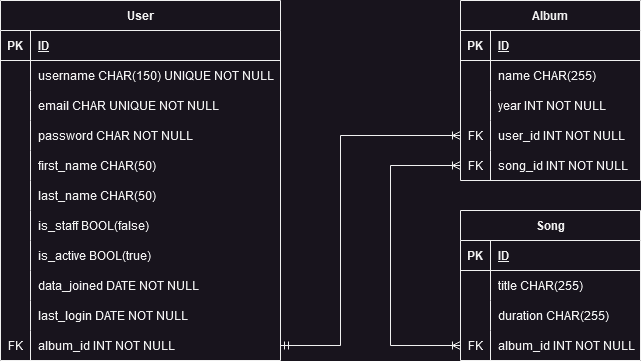

The diagram above was exported from draw.io. Its source (the exported page's mxGraphModel, read from the mxfile embedded in the PNG):
<mxGraphModel dx="880" dy="480" grid="1" gridSize="10" guides="1" tooltips="1" connect="1" arrows="1" fold="1" page="1" pageScale="1" pageWidth="827" pageHeight="1169" math="0" shadow="0">
  <root>
    <mxCell id="0" />
    <mxCell id="1" parent="0" />
    <mxCell id="Cx-jIvla70SxunlouSFj-1" value="User" style="shape=table;startSize=30;container=1;collapsible=1;childLayout=tableLayout;fixedRows=1;rowLines=0;fontStyle=1;align=center;resizeLast=1;" vertex="1" parent="1">
      <mxGeometry x="40" y="20" width="280" height="360" as="geometry" />
    </mxCell>
    <mxCell id="Cx-jIvla70SxunlouSFj-2" value="" style="shape=tableRow;horizontal=0;startSize=0;swimlaneHead=0;swimlaneBody=0;fillColor=none;collapsible=0;dropTarget=0;points=[[0,0.5],[1,0.5]];portConstraint=eastwest;top=0;left=0;right=0;bottom=1;" vertex="1" parent="Cx-jIvla70SxunlouSFj-1">
      <mxGeometry y="30" width="280" height="30" as="geometry" />
    </mxCell>
    <mxCell id="Cx-jIvla70SxunlouSFj-3" value="PK" style="shape=partialRectangle;connectable=0;fillColor=none;top=0;left=0;bottom=0;right=0;fontStyle=1;overflow=hidden;" vertex="1" parent="Cx-jIvla70SxunlouSFj-2">
      <mxGeometry width="30" height="30" as="geometry">
        <mxRectangle width="30" height="30" as="alternateBounds" />
      </mxGeometry>
    </mxCell>
    <mxCell id="Cx-jIvla70SxunlouSFj-4" value="ID" style="shape=partialRectangle;connectable=0;fillColor=none;top=0;left=0;bottom=0;right=0;align=left;spacingLeft=6;fontStyle=5;overflow=hidden;" vertex="1" parent="Cx-jIvla70SxunlouSFj-2">
      <mxGeometry x="30" width="250" height="30" as="geometry">
        <mxRectangle width="250" height="30" as="alternateBounds" />
      </mxGeometry>
    </mxCell>
    <mxCell id="Cx-jIvla70SxunlouSFj-5" value="" style="shape=tableRow;horizontal=0;startSize=0;swimlaneHead=0;swimlaneBody=0;fillColor=none;collapsible=0;dropTarget=0;points=[[0,0.5],[1,0.5]];portConstraint=eastwest;top=0;left=0;right=0;bottom=0;" vertex="1" parent="Cx-jIvla70SxunlouSFj-1">
      <mxGeometry y="60" width="280" height="30" as="geometry" />
    </mxCell>
    <mxCell id="Cx-jIvla70SxunlouSFj-6" value="" style="shape=partialRectangle;connectable=0;fillColor=none;top=0;left=0;bottom=0;right=0;editable=1;overflow=hidden;" vertex="1" parent="Cx-jIvla70SxunlouSFj-5">
      <mxGeometry width="30" height="30" as="geometry">
        <mxRectangle width="30" height="30" as="alternateBounds" />
      </mxGeometry>
    </mxCell>
    <mxCell id="Cx-jIvla70SxunlouSFj-7" value="username CHAR(150) UNIQUE NOT NULL" style="shape=partialRectangle;connectable=0;fillColor=none;top=0;left=0;bottom=0;right=0;align=left;spacingLeft=6;overflow=hidden;" vertex="1" parent="Cx-jIvla70SxunlouSFj-5">
      <mxGeometry x="30" width="250" height="30" as="geometry">
        <mxRectangle width="250" height="30" as="alternateBounds" />
      </mxGeometry>
    </mxCell>
    <mxCell id="Cx-jIvla70SxunlouSFj-8" value="" style="shape=tableRow;horizontal=0;startSize=0;swimlaneHead=0;swimlaneBody=0;fillColor=none;collapsible=0;dropTarget=0;points=[[0,0.5],[1,0.5]];portConstraint=eastwest;top=0;left=0;right=0;bottom=0;" vertex="1" parent="Cx-jIvla70SxunlouSFj-1">
      <mxGeometry y="90" width="280" height="30" as="geometry" />
    </mxCell>
    <mxCell id="Cx-jIvla70SxunlouSFj-9" value="" style="shape=partialRectangle;connectable=0;fillColor=none;top=0;left=0;bottom=0;right=0;editable=1;overflow=hidden;" vertex="1" parent="Cx-jIvla70SxunlouSFj-8">
      <mxGeometry width="30" height="30" as="geometry">
        <mxRectangle width="30" height="30" as="alternateBounds" />
      </mxGeometry>
    </mxCell>
    <mxCell id="Cx-jIvla70SxunlouSFj-10" value="email CHAR UNIQUE NOT NULL" style="shape=partialRectangle;connectable=0;fillColor=none;top=0;left=0;bottom=0;right=0;align=left;spacingLeft=6;overflow=hidden;" vertex="1" parent="Cx-jIvla70SxunlouSFj-8">
      <mxGeometry x="30" width="250" height="30" as="geometry">
        <mxRectangle width="250" height="30" as="alternateBounds" />
      </mxGeometry>
    </mxCell>
    <mxCell id="Cx-jIvla70SxunlouSFj-11" value="" style="shape=tableRow;horizontal=0;startSize=0;swimlaneHead=0;swimlaneBody=0;fillColor=none;collapsible=0;dropTarget=0;points=[[0,0.5],[1,0.5]];portConstraint=eastwest;top=0;left=0;right=0;bottom=0;" vertex="1" parent="Cx-jIvla70SxunlouSFj-1">
      <mxGeometry y="120" width="280" height="30" as="geometry" />
    </mxCell>
    <mxCell id="Cx-jIvla70SxunlouSFj-12" value="" style="shape=partialRectangle;connectable=0;fillColor=none;top=0;left=0;bottom=0;right=0;editable=1;overflow=hidden;" vertex="1" parent="Cx-jIvla70SxunlouSFj-11">
      <mxGeometry width="30" height="30" as="geometry">
        <mxRectangle width="30" height="30" as="alternateBounds" />
      </mxGeometry>
    </mxCell>
    <mxCell id="Cx-jIvla70SxunlouSFj-13" value="password CHAR NOT NULL" style="shape=partialRectangle;connectable=0;fillColor=none;top=0;left=0;bottom=0;right=0;align=left;spacingLeft=6;overflow=hidden;" vertex="1" parent="Cx-jIvla70SxunlouSFj-11">
      <mxGeometry x="30" width="250" height="30" as="geometry">
        <mxRectangle width="250" height="30" as="alternateBounds" />
      </mxGeometry>
    </mxCell>
    <mxCell id="Cx-jIvla70SxunlouSFj-40" style="shape=tableRow;horizontal=0;startSize=0;swimlaneHead=0;swimlaneBody=0;fillColor=none;collapsible=0;dropTarget=0;points=[[0,0.5],[1,0.5]];portConstraint=eastwest;top=0;left=0;right=0;bottom=0;" vertex="1" parent="Cx-jIvla70SxunlouSFj-1">
      <mxGeometry y="150" width="280" height="30" as="geometry" />
    </mxCell>
    <mxCell id="Cx-jIvla70SxunlouSFj-41" style="shape=partialRectangle;connectable=0;fillColor=none;top=0;left=0;bottom=0;right=0;editable=1;overflow=hidden;" vertex="1" parent="Cx-jIvla70SxunlouSFj-40">
      <mxGeometry width="30" height="30" as="geometry">
        <mxRectangle width="30" height="30" as="alternateBounds" />
      </mxGeometry>
    </mxCell>
    <mxCell id="Cx-jIvla70SxunlouSFj-42" value="first_name CHAR(50)" style="shape=partialRectangle;connectable=0;fillColor=none;top=0;left=0;bottom=0;right=0;align=left;spacingLeft=6;overflow=hidden;" vertex="1" parent="Cx-jIvla70SxunlouSFj-40">
      <mxGeometry x="30" width="250" height="30" as="geometry">
        <mxRectangle width="250" height="30" as="alternateBounds" />
      </mxGeometry>
    </mxCell>
    <mxCell id="Cx-jIvla70SxunlouSFj-43" style="shape=tableRow;horizontal=0;startSize=0;swimlaneHead=0;swimlaneBody=0;fillColor=none;collapsible=0;dropTarget=0;points=[[0,0.5],[1,0.5]];portConstraint=eastwest;top=0;left=0;right=0;bottom=0;" vertex="1" parent="Cx-jIvla70SxunlouSFj-1">
      <mxGeometry y="180" width="280" height="30" as="geometry" />
    </mxCell>
    <mxCell id="Cx-jIvla70SxunlouSFj-44" style="shape=partialRectangle;connectable=0;fillColor=none;top=0;left=0;bottom=0;right=0;editable=1;overflow=hidden;" vertex="1" parent="Cx-jIvla70SxunlouSFj-43">
      <mxGeometry width="30" height="30" as="geometry">
        <mxRectangle width="30" height="30" as="alternateBounds" />
      </mxGeometry>
    </mxCell>
    <mxCell id="Cx-jIvla70SxunlouSFj-45" value="last_name CHAR(50)" style="shape=partialRectangle;connectable=0;fillColor=none;top=0;left=0;bottom=0;right=0;align=left;spacingLeft=6;overflow=hidden;" vertex="1" parent="Cx-jIvla70SxunlouSFj-43">
      <mxGeometry x="30" width="250" height="30" as="geometry">
        <mxRectangle width="250" height="30" as="alternateBounds" />
      </mxGeometry>
    </mxCell>
    <mxCell id="Cx-jIvla70SxunlouSFj-46" style="shape=tableRow;horizontal=0;startSize=0;swimlaneHead=0;swimlaneBody=0;fillColor=none;collapsible=0;dropTarget=0;points=[[0,0.5],[1,0.5]];portConstraint=eastwest;top=0;left=0;right=0;bottom=0;" vertex="1" parent="Cx-jIvla70SxunlouSFj-1">
      <mxGeometry y="210" width="280" height="30" as="geometry" />
    </mxCell>
    <mxCell id="Cx-jIvla70SxunlouSFj-47" style="shape=partialRectangle;connectable=0;fillColor=none;top=0;left=0;bottom=0;right=0;editable=1;overflow=hidden;" vertex="1" parent="Cx-jIvla70SxunlouSFj-46">
      <mxGeometry width="30" height="30" as="geometry">
        <mxRectangle width="30" height="30" as="alternateBounds" />
      </mxGeometry>
    </mxCell>
    <mxCell id="Cx-jIvla70SxunlouSFj-48" value="is_staff BOOL(false)" style="shape=partialRectangle;connectable=0;fillColor=none;top=0;left=0;bottom=0;right=0;align=left;spacingLeft=6;overflow=hidden;" vertex="1" parent="Cx-jIvla70SxunlouSFj-46">
      <mxGeometry x="30" width="250" height="30" as="geometry">
        <mxRectangle width="250" height="30" as="alternateBounds" />
      </mxGeometry>
    </mxCell>
    <mxCell id="Cx-jIvla70SxunlouSFj-49" style="shape=tableRow;horizontal=0;startSize=0;swimlaneHead=0;swimlaneBody=0;fillColor=none;collapsible=0;dropTarget=0;points=[[0,0.5],[1,0.5]];portConstraint=eastwest;top=0;left=0;right=0;bottom=0;" vertex="1" parent="Cx-jIvla70SxunlouSFj-1">
      <mxGeometry y="240" width="280" height="30" as="geometry" />
    </mxCell>
    <mxCell id="Cx-jIvla70SxunlouSFj-50" style="shape=partialRectangle;connectable=0;fillColor=none;top=0;left=0;bottom=0;right=0;editable=1;overflow=hidden;" vertex="1" parent="Cx-jIvla70SxunlouSFj-49">
      <mxGeometry width="30" height="30" as="geometry">
        <mxRectangle width="30" height="30" as="alternateBounds" />
      </mxGeometry>
    </mxCell>
    <mxCell id="Cx-jIvla70SxunlouSFj-51" value="is_active BOOL(true)" style="shape=partialRectangle;connectable=0;fillColor=none;top=0;left=0;bottom=0;right=0;align=left;spacingLeft=6;overflow=hidden;" vertex="1" parent="Cx-jIvla70SxunlouSFj-49">
      <mxGeometry x="30" width="250" height="30" as="geometry">
        <mxRectangle width="250" height="30" as="alternateBounds" />
      </mxGeometry>
    </mxCell>
    <mxCell id="Cx-jIvla70SxunlouSFj-52" style="shape=tableRow;horizontal=0;startSize=0;swimlaneHead=0;swimlaneBody=0;fillColor=none;collapsible=0;dropTarget=0;points=[[0,0.5],[1,0.5]];portConstraint=eastwest;top=0;left=0;right=0;bottom=0;" vertex="1" parent="Cx-jIvla70SxunlouSFj-1">
      <mxGeometry y="270" width="280" height="30" as="geometry" />
    </mxCell>
    <mxCell id="Cx-jIvla70SxunlouSFj-53" style="shape=partialRectangle;connectable=0;fillColor=none;top=0;left=0;bottom=0;right=0;editable=1;overflow=hidden;" vertex="1" parent="Cx-jIvla70SxunlouSFj-52">
      <mxGeometry width="30" height="30" as="geometry">
        <mxRectangle width="30" height="30" as="alternateBounds" />
      </mxGeometry>
    </mxCell>
    <mxCell id="Cx-jIvla70SxunlouSFj-54" value="data_joined DATE NOT NULL" style="shape=partialRectangle;connectable=0;fillColor=none;top=0;left=0;bottom=0;right=0;align=left;spacingLeft=6;overflow=hidden;" vertex="1" parent="Cx-jIvla70SxunlouSFj-52">
      <mxGeometry x="30" width="250" height="30" as="geometry">
        <mxRectangle width="250" height="30" as="alternateBounds" />
      </mxGeometry>
    </mxCell>
    <mxCell id="Cx-jIvla70SxunlouSFj-55" style="shape=tableRow;horizontal=0;startSize=0;swimlaneHead=0;swimlaneBody=0;fillColor=none;collapsible=0;dropTarget=0;points=[[0,0.5],[1,0.5]];portConstraint=eastwest;top=0;left=0;right=0;bottom=0;" vertex="1" parent="Cx-jIvla70SxunlouSFj-1">
      <mxGeometry y="300" width="280" height="30" as="geometry" />
    </mxCell>
    <mxCell id="Cx-jIvla70SxunlouSFj-56" style="shape=partialRectangle;connectable=0;fillColor=none;top=0;left=0;bottom=0;right=0;editable=1;overflow=hidden;" vertex="1" parent="Cx-jIvla70SxunlouSFj-55">
      <mxGeometry width="30" height="30" as="geometry">
        <mxRectangle width="30" height="30" as="alternateBounds" />
      </mxGeometry>
    </mxCell>
    <mxCell id="Cx-jIvla70SxunlouSFj-57" value="last_login DATE NOT NULL" style="shape=partialRectangle;connectable=0;fillColor=none;top=0;left=0;bottom=0;right=0;align=left;spacingLeft=6;overflow=hidden;" vertex="1" parent="Cx-jIvla70SxunlouSFj-55">
      <mxGeometry x="30" width="250" height="30" as="geometry">
        <mxRectangle width="250" height="30" as="alternateBounds" />
      </mxGeometry>
    </mxCell>
    <mxCell id="Cx-jIvla70SxunlouSFj-58" style="shape=tableRow;horizontal=0;startSize=0;swimlaneHead=0;swimlaneBody=0;fillColor=none;collapsible=0;dropTarget=0;points=[[0,0.5],[1,0.5]];portConstraint=eastwest;top=0;left=0;right=0;bottom=0;" vertex="1" parent="Cx-jIvla70SxunlouSFj-1">
      <mxGeometry y="330" width="280" height="30" as="geometry" />
    </mxCell>
    <mxCell id="Cx-jIvla70SxunlouSFj-59" value="FK" style="shape=partialRectangle;connectable=0;fillColor=none;top=0;left=0;bottom=0;right=0;editable=1;overflow=hidden;" vertex="1" parent="Cx-jIvla70SxunlouSFj-58">
      <mxGeometry width="30" height="30" as="geometry">
        <mxRectangle width="30" height="30" as="alternateBounds" />
      </mxGeometry>
    </mxCell>
    <mxCell id="Cx-jIvla70SxunlouSFj-60" value="album_id INT NOT NULL" style="shape=partialRectangle;connectable=0;fillColor=none;top=0;left=0;bottom=0;right=0;align=left;spacingLeft=6;overflow=hidden;" vertex="1" parent="Cx-jIvla70SxunlouSFj-58">
      <mxGeometry x="30" width="250" height="30" as="geometry">
        <mxRectangle width="250" height="30" as="alternateBounds" />
      </mxGeometry>
    </mxCell>
    <mxCell id="Cx-jIvla70SxunlouSFj-14" value="Album" style="shape=table;startSize=30;container=1;collapsible=1;childLayout=tableLayout;fixedRows=1;rowLines=0;fontStyle=1;align=center;resizeLast=1;" vertex="1" parent="1">
      <mxGeometry x="500" y="20" width="180" height="180" as="geometry" />
    </mxCell>
    <mxCell id="Cx-jIvla70SxunlouSFj-15" value="" style="shape=tableRow;horizontal=0;startSize=0;swimlaneHead=0;swimlaneBody=0;fillColor=none;collapsible=0;dropTarget=0;points=[[0,0.5],[1,0.5]];portConstraint=eastwest;top=0;left=0;right=0;bottom=1;" vertex="1" parent="Cx-jIvla70SxunlouSFj-14">
      <mxGeometry y="30" width="180" height="30" as="geometry" />
    </mxCell>
    <mxCell id="Cx-jIvla70SxunlouSFj-16" value="PK" style="shape=partialRectangle;connectable=0;fillColor=none;top=0;left=0;bottom=0;right=0;fontStyle=1;overflow=hidden;" vertex="1" parent="Cx-jIvla70SxunlouSFj-15">
      <mxGeometry width="30" height="30" as="geometry">
        <mxRectangle width="30" height="30" as="alternateBounds" />
      </mxGeometry>
    </mxCell>
    <mxCell id="Cx-jIvla70SxunlouSFj-17" value="ID" style="shape=partialRectangle;connectable=0;fillColor=none;top=0;left=0;bottom=0;right=0;align=left;spacingLeft=6;fontStyle=5;overflow=hidden;" vertex="1" parent="Cx-jIvla70SxunlouSFj-15">
      <mxGeometry x="30" width="150" height="30" as="geometry">
        <mxRectangle width="150" height="30" as="alternateBounds" />
      </mxGeometry>
    </mxCell>
    <mxCell id="Cx-jIvla70SxunlouSFj-18" value="" style="shape=tableRow;horizontal=0;startSize=0;swimlaneHead=0;swimlaneBody=0;fillColor=none;collapsible=0;dropTarget=0;points=[[0,0.5],[1,0.5]];portConstraint=eastwest;top=0;left=0;right=0;bottom=0;" vertex="1" parent="Cx-jIvla70SxunlouSFj-14">
      <mxGeometry y="60" width="180" height="30" as="geometry" />
    </mxCell>
    <mxCell id="Cx-jIvla70SxunlouSFj-19" value="" style="shape=partialRectangle;connectable=0;fillColor=none;top=0;left=0;bottom=0;right=0;editable=1;overflow=hidden;" vertex="1" parent="Cx-jIvla70SxunlouSFj-18">
      <mxGeometry width="30" height="30" as="geometry">
        <mxRectangle width="30" height="30" as="alternateBounds" />
      </mxGeometry>
    </mxCell>
    <mxCell id="Cx-jIvla70SxunlouSFj-20" value="name CHAR(255)" style="shape=partialRectangle;connectable=0;fillColor=none;top=0;left=0;bottom=0;right=0;align=left;spacingLeft=6;overflow=hidden;" vertex="1" parent="Cx-jIvla70SxunlouSFj-18">
      <mxGeometry x="30" width="150" height="30" as="geometry">
        <mxRectangle width="150" height="30" as="alternateBounds" />
      </mxGeometry>
    </mxCell>
    <mxCell id="Cx-jIvla70SxunlouSFj-21" value="" style="shape=tableRow;horizontal=0;startSize=0;swimlaneHead=0;swimlaneBody=0;fillColor=none;collapsible=0;dropTarget=0;points=[[0,0.5],[1,0.5]];portConstraint=eastwest;top=0;left=0;right=0;bottom=0;" vertex="1" parent="Cx-jIvla70SxunlouSFj-14">
      <mxGeometry y="90" width="180" height="30" as="geometry" />
    </mxCell>
    <mxCell id="Cx-jIvla70SxunlouSFj-22" value="" style="shape=partialRectangle;connectable=0;fillColor=none;top=0;left=0;bottom=0;right=0;editable=1;overflow=hidden;" vertex="1" parent="Cx-jIvla70SxunlouSFj-21">
      <mxGeometry width="30" height="30" as="geometry">
        <mxRectangle width="30" height="30" as="alternateBounds" />
      </mxGeometry>
    </mxCell>
    <mxCell id="Cx-jIvla70SxunlouSFj-23" value="year INT NOT NULL" style="shape=partialRectangle;connectable=0;fillColor=none;top=0;left=0;bottom=0;right=0;align=left;spacingLeft=6;overflow=hidden;" vertex="1" parent="Cx-jIvla70SxunlouSFj-21">
      <mxGeometry x="30" width="150" height="30" as="geometry">
        <mxRectangle width="150" height="30" as="alternateBounds" />
      </mxGeometry>
    </mxCell>
    <mxCell id="Cx-jIvla70SxunlouSFj-24" value="" style="shape=tableRow;horizontal=0;startSize=0;swimlaneHead=0;swimlaneBody=0;fillColor=none;collapsible=0;dropTarget=0;points=[[0,0.5],[1,0.5]];portConstraint=eastwest;top=0;left=0;right=0;bottom=0;" vertex="1" parent="Cx-jIvla70SxunlouSFj-14">
      <mxGeometry y="120" width="180" height="30" as="geometry" />
    </mxCell>
    <mxCell id="Cx-jIvla70SxunlouSFj-25" value="FK" style="shape=partialRectangle;connectable=0;fillColor=none;top=0;left=0;bottom=0;right=0;editable=1;overflow=hidden;" vertex="1" parent="Cx-jIvla70SxunlouSFj-24">
      <mxGeometry width="30" height="30" as="geometry">
        <mxRectangle width="30" height="30" as="alternateBounds" />
      </mxGeometry>
    </mxCell>
    <mxCell id="Cx-jIvla70SxunlouSFj-26" value="user_id INT NOT NULL" style="shape=partialRectangle;connectable=0;fillColor=none;top=0;left=0;bottom=0;right=0;align=left;spacingLeft=6;overflow=hidden;" vertex="1" parent="Cx-jIvla70SxunlouSFj-24">
      <mxGeometry x="30" width="150" height="30" as="geometry">
        <mxRectangle width="150" height="30" as="alternateBounds" />
      </mxGeometry>
    </mxCell>
    <mxCell id="Cx-jIvla70SxunlouSFj-62" style="shape=tableRow;horizontal=0;startSize=0;swimlaneHead=0;swimlaneBody=0;fillColor=none;collapsible=0;dropTarget=0;points=[[0,0.5],[1,0.5]];portConstraint=eastwest;top=0;left=0;right=0;bottom=0;" vertex="1" parent="Cx-jIvla70SxunlouSFj-14">
      <mxGeometry y="150" width="180" height="30" as="geometry" />
    </mxCell>
    <mxCell id="Cx-jIvla70SxunlouSFj-63" value="FK" style="shape=partialRectangle;connectable=0;fillColor=none;top=0;left=0;bottom=0;right=0;editable=1;overflow=hidden;" vertex="1" parent="Cx-jIvla70SxunlouSFj-62">
      <mxGeometry width="30" height="30" as="geometry">
        <mxRectangle width="30" height="30" as="alternateBounds" />
      </mxGeometry>
    </mxCell>
    <mxCell id="Cx-jIvla70SxunlouSFj-64" value="song_id INT NOT NULL" style="shape=partialRectangle;connectable=0;fillColor=none;top=0;left=0;bottom=0;right=0;align=left;spacingLeft=6;overflow=hidden;" vertex="1" parent="Cx-jIvla70SxunlouSFj-62">
      <mxGeometry x="30" width="150" height="30" as="geometry">
        <mxRectangle width="150" height="30" as="alternateBounds" />
      </mxGeometry>
    </mxCell>
    <mxCell id="Cx-jIvla70SxunlouSFj-27" value="Song" style="shape=table;startSize=30;container=1;collapsible=1;childLayout=tableLayout;fixedRows=1;rowLines=0;fontStyle=1;align=center;resizeLast=1;" vertex="1" parent="1">
      <mxGeometry x="500" y="230" width="180" height="150" as="geometry" />
    </mxCell>
    <mxCell id="Cx-jIvla70SxunlouSFj-28" value="" style="shape=tableRow;horizontal=0;startSize=0;swimlaneHead=0;swimlaneBody=0;fillColor=none;collapsible=0;dropTarget=0;points=[[0,0.5],[1,0.5]];portConstraint=eastwest;top=0;left=0;right=0;bottom=1;" vertex="1" parent="Cx-jIvla70SxunlouSFj-27">
      <mxGeometry y="30" width="180" height="30" as="geometry" />
    </mxCell>
    <mxCell id="Cx-jIvla70SxunlouSFj-29" value="PK" style="shape=partialRectangle;connectable=0;fillColor=none;top=0;left=0;bottom=0;right=0;fontStyle=1;overflow=hidden;" vertex="1" parent="Cx-jIvla70SxunlouSFj-28">
      <mxGeometry width="30" height="30" as="geometry">
        <mxRectangle width="30" height="30" as="alternateBounds" />
      </mxGeometry>
    </mxCell>
    <mxCell id="Cx-jIvla70SxunlouSFj-30" value="ID" style="shape=partialRectangle;connectable=0;fillColor=none;top=0;left=0;bottom=0;right=0;align=left;spacingLeft=6;fontStyle=5;overflow=hidden;" vertex="1" parent="Cx-jIvla70SxunlouSFj-28">
      <mxGeometry x="30" width="150" height="30" as="geometry">
        <mxRectangle width="150" height="30" as="alternateBounds" />
      </mxGeometry>
    </mxCell>
    <mxCell id="Cx-jIvla70SxunlouSFj-31" value="" style="shape=tableRow;horizontal=0;startSize=0;swimlaneHead=0;swimlaneBody=0;fillColor=none;collapsible=0;dropTarget=0;points=[[0,0.5],[1,0.5]];portConstraint=eastwest;top=0;left=0;right=0;bottom=0;" vertex="1" parent="Cx-jIvla70SxunlouSFj-27">
      <mxGeometry y="60" width="180" height="30" as="geometry" />
    </mxCell>
    <mxCell id="Cx-jIvla70SxunlouSFj-32" value="" style="shape=partialRectangle;connectable=0;fillColor=none;top=0;left=0;bottom=0;right=0;editable=1;overflow=hidden;" vertex="1" parent="Cx-jIvla70SxunlouSFj-31">
      <mxGeometry width="30" height="30" as="geometry">
        <mxRectangle width="30" height="30" as="alternateBounds" />
      </mxGeometry>
    </mxCell>
    <mxCell id="Cx-jIvla70SxunlouSFj-33" value="title CHAR(255)" style="shape=partialRectangle;connectable=0;fillColor=none;top=0;left=0;bottom=0;right=0;align=left;spacingLeft=6;overflow=hidden;" vertex="1" parent="Cx-jIvla70SxunlouSFj-31">
      <mxGeometry x="30" width="150" height="30" as="geometry">
        <mxRectangle width="150" height="30" as="alternateBounds" />
      </mxGeometry>
    </mxCell>
    <mxCell id="Cx-jIvla70SxunlouSFj-34" value="" style="shape=tableRow;horizontal=0;startSize=0;swimlaneHead=0;swimlaneBody=0;fillColor=none;collapsible=0;dropTarget=0;points=[[0,0.5],[1,0.5]];portConstraint=eastwest;top=0;left=0;right=0;bottom=0;" vertex="1" parent="Cx-jIvla70SxunlouSFj-27">
      <mxGeometry y="90" width="180" height="30" as="geometry" />
    </mxCell>
    <mxCell id="Cx-jIvla70SxunlouSFj-35" value="" style="shape=partialRectangle;connectable=0;fillColor=none;top=0;left=0;bottom=0;right=0;editable=1;overflow=hidden;" vertex="1" parent="Cx-jIvla70SxunlouSFj-34">
      <mxGeometry width="30" height="30" as="geometry">
        <mxRectangle width="30" height="30" as="alternateBounds" />
      </mxGeometry>
    </mxCell>
    <mxCell id="Cx-jIvla70SxunlouSFj-36" value="duration CHAR(255)" style="shape=partialRectangle;connectable=0;fillColor=none;top=0;left=0;bottom=0;right=0;align=left;spacingLeft=6;overflow=hidden;" vertex="1" parent="Cx-jIvla70SxunlouSFj-34">
      <mxGeometry x="30" width="150" height="30" as="geometry">
        <mxRectangle width="150" height="30" as="alternateBounds" />
      </mxGeometry>
    </mxCell>
    <mxCell id="Cx-jIvla70SxunlouSFj-69" style="shape=tableRow;horizontal=0;startSize=0;swimlaneHead=0;swimlaneBody=0;fillColor=none;collapsible=0;dropTarget=0;points=[[0,0.5],[1,0.5]];portConstraint=eastwest;top=0;left=0;right=0;bottom=0;" vertex="1" parent="Cx-jIvla70SxunlouSFj-27">
      <mxGeometry y="120" width="180" height="30" as="geometry" />
    </mxCell>
    <mxCell id="Cx-jIvla70SxunlouSFj-70" value="FK" style="shape=partialRectangle;connectable=0;fillColor=none;top=0;left=0;bottom=0;right=0;editable=1;overflow=hidden;" vertex="1" parent="Cx-jIvla70SxunlouSFj-69">
      <mxGeometry width="30" height="30" as="geometry">
        <mxRectangle width="30" height="30" as="alternateBounds" />
      </mxGeometry>
    </mxCell>
    <mxCell id="Cx-jIvla70SxunlouSFj-71" value="album_id INT NOT NULL" style="shape=partialRectangle;connectable=0;fillColor=none;top=0;left=0;bottom=0;right=0;align=left;spacingLeft=6;overflow=hidden;" vertex="1" parent="Cx-jIvla70SxunlouSFj-69">
      <mxGeometry x="30" width="150" height="30" as="geometry">
        <mxRectangle width="150" height="30" as="alternateBounds" />
      </mxGeometry>
    </mxCell>
    <mxCell id="Cx-jIvla70SxunlouSFj-61" style="edgeStyle=orthogonalEdgeStyle;rounded=0;orthogonalLoop=1;jettySize=auto;html=1;exitX=1;exitY=0.5;exitDx=0;exitDy=0;entryX=0;entryY=0.5;entryDx=0;entryDy=0;startArrow=ERmandOne;startFill=0;endArrow=ERoneToMany;endFill=0;" edge="1" parent="1" source="Cx-jIvla70SxunlouSFj-58" target="Cx-jIvla70SxunlouSFj-24">
      <mxGeometry relative="1" as="geometry">
        <Array as="points">
          <mxPoint x="380" y="365" />
          <mxPoint x="380" y="155" />
        </Array>
      </mxGeometry>
    </mxCell>
    <mxCell id="Cx-jIvla70SxunlouSFj-68" style="edgeStyle=orthogonalEdgeStyle;rounded=0;orthogonalLoop=1;jettySize=auto;html=1;exitX=0;exitY=0.5;exitDx=0;exitDy=0;entryX=0;entryY=0.5;entryDx=0;entryDy=0;startArrow=ERoneToMany;startFill=0;endArrow=ERoneToMany;endFill=0;" edge="1" parent="1" source="Cx-jIvla70SxunlouSFj-69" target="Cx-jIvla70SxunlouSFj-62">
      <mxGeometry relative="1" as="geometry">
        <Array as="points">
          <mxPoint x="430" y="365" />
          <mxPoint x="430" y="185" />
        </Array>
      </mxGeometry>
    </mxCell>
  </root>
</mxGraphModel>